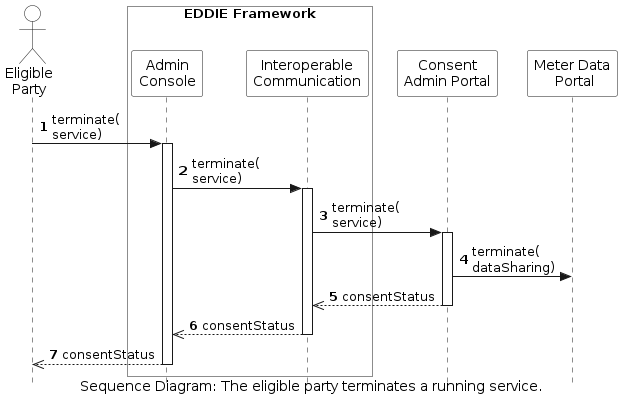

The diagram above was rendered by PlantUML. Its source (embedded in the PNG):
@startuml service-termination
'sequence diagram
caption Sequence Diagram: The eligible party terminates a running service.

skinparam style strictuml
skinparam sequence {
  ParticipantBackgroundColor transparent
  ActorBackgroundColor transparent
}

autonumber

actor "Eligible\nParty" as user
box "EDDIE Framework" #transparent
  participant "Admin\nConsole" as adminConsole
  participant "Interoperable\nCommunication" as comm
end box
participant "Consent\nAdmin Portal" as adminPortal
participant "Meter Data\n Portal" as meterPortal

user -> adminConsole : terminate(\nservice)
activate adminConsole
  adminConsole -> comm : terminate(\nservice)
    activate comm
      comm -> adminPortal : terminate(\nservice)
      activate adminPortal
        adminPortal -> meterPortal : terminate(\ndataSharing)
        adminPortal -->> comm : consentStatus
      deactivate adminPortal
      comm -->> adminConsole : consentStatus
    deactivate comm
  adminConsole -->> user : consentStatus
deactivate adminConsole

@enduml